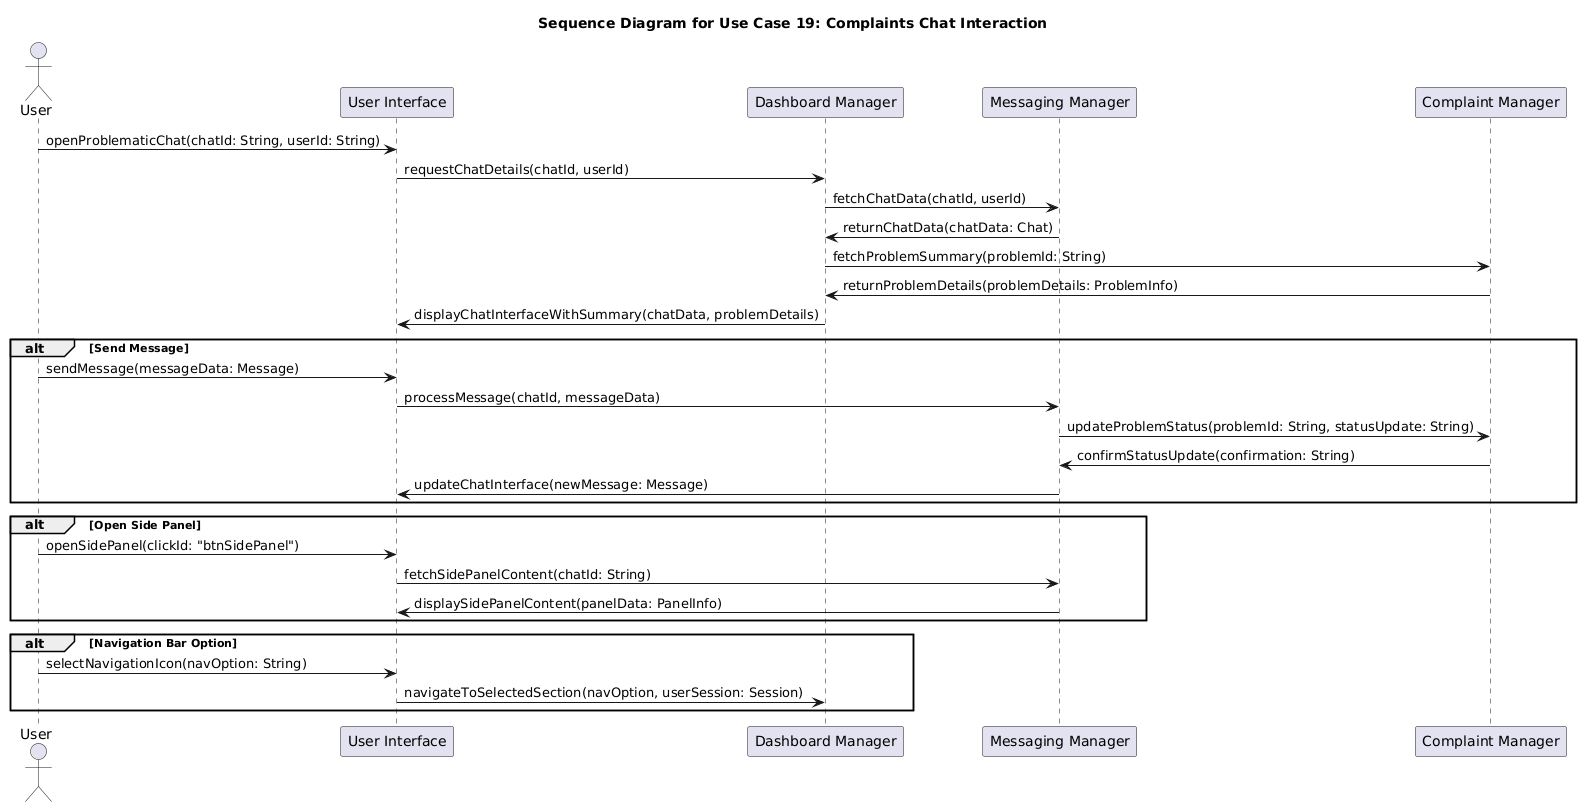

The diagram above was rendered by PlantUML. Its source (embedded in the PNG):
@startuml
title Sequence Diagram for Use Case 19: Complaints Chat Interaction

actor User
participant "User Interface" as UI
participant "Dashboard Manager" as DashboardManager
participant "Messaging Manager" as MessagingManager
participant "Complaint Manager" as ComplaintManager

' --- L'utente apre una chat problematica (relativa a un reclamo) ---
User -> UI: openProblematicChat(chatId: String, userId: String)
UI -> DashboardManager: requestChatDetails(chatId, userId)

' --- Recupero dei dati della chat ---
DashboardManager -> MessagingManager: fetchChatData(chatId, userId)
MessagingManager -> DashboardManager: returnChatData(chatData: Chat)

' --- Recupero del riassunto del problema associato a questa chat ---
DashboardManager -> ComplaintManager: fetchProblemSummary(problemId: String)
ComplaintManager -> DashboardManager: returnProblemDetails(problemDetails: ProblemInfo)

' --- Visualizzazione interfaccia chat con riassunto problema ---
DashboardManager -> UI: displayChatInterfaceWithSummary(chatData, problemDetails)

' --- L'utente invia un messaggio e aggiorna lo stato del problema ---
alt Send Message
    User -> UI: sendMessage(messageData: Message)
    UI -> MessagingManager: processMessage(chatId, messageData)
    
    ' Aggiornamento dello stato del problema (se necessario)
    MessagingManager -> ComplaintManager: updateProblemStatus(problemId: String, statusUpdate: String)
    ComplaintManager -> MessagingManager: confirmStatusUpdate(confirmation: String)
    
    MessagingManager -> UI: updateChatInterface(newMessage: Message)
end

' --- L'utente apre un pannello laterale, ad esempio per vedere i partecipanti o i file condivisi ---
alt Open Side Panel
    User -> UI: openSidePanel(clickId: "btnSidePanel")
    UI -> MessagingManager: fetchSidePanelContent(chatId: String)
    MessagingManager -> UI: displaySidePanelContent(panelData: PanelInfo)
end

' --- L'utente utilizza la barra di navigazione per passare ad altre sezioni ---
alt Navigation Bar Option
    User -> UI: selectNavigationIcon(navOption: String)
    UI -> DashboardManager: navigateToSelectedSection(navOption, userSession: Session)
end
@enduml